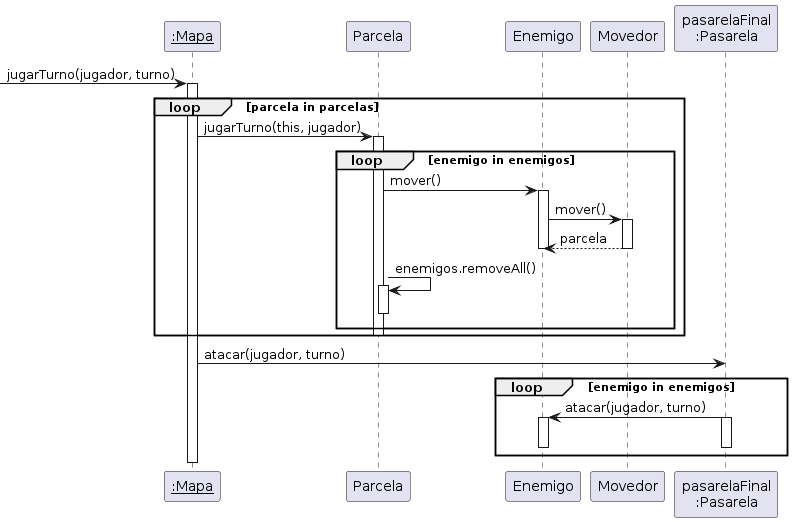

The diagram above was rendered by PlantUML. Its source (embedded in the PNG):
@startuml

participant "__:Mapa__" as mapa
participant "Parcela" as parcela
participant "Enemigo" as enemigo
participant "Movedor" as movedor
participant "pasarelaFinal\n:Pasarela" as pasarelaFinal

[-> mapa: jugarTurno(jugador, turno)
activate mapa

loop parcela in parcelas

    mapa -> parcela: jugarTurno(this, jugador)
    activate parcela

    loop enemigo in enemigos

        parcela -> enemigo: mover()
        activate enemigo
        enemigo -> movedor: mover()
        activate movedor
        movedor --> enemigo: parcela
        deactivate movedor
        deactivate enemigo

        parcela -> parcela: enemigos.removeAll()
        activate parcela
        deactivate parcela

    end
    deactivate parcela

end

mapa -> pasarelaFinal: atacar(jugador, turno)

loop enemigo in enemigos

    pasarelaFinal -> enemigo: atacar(jugador, turno)
    activate pasarelaFinal
    activate enemigo
    deactivate pasarelaFinal
    deactivate enemigo

end

deactivate mapa

@enduml